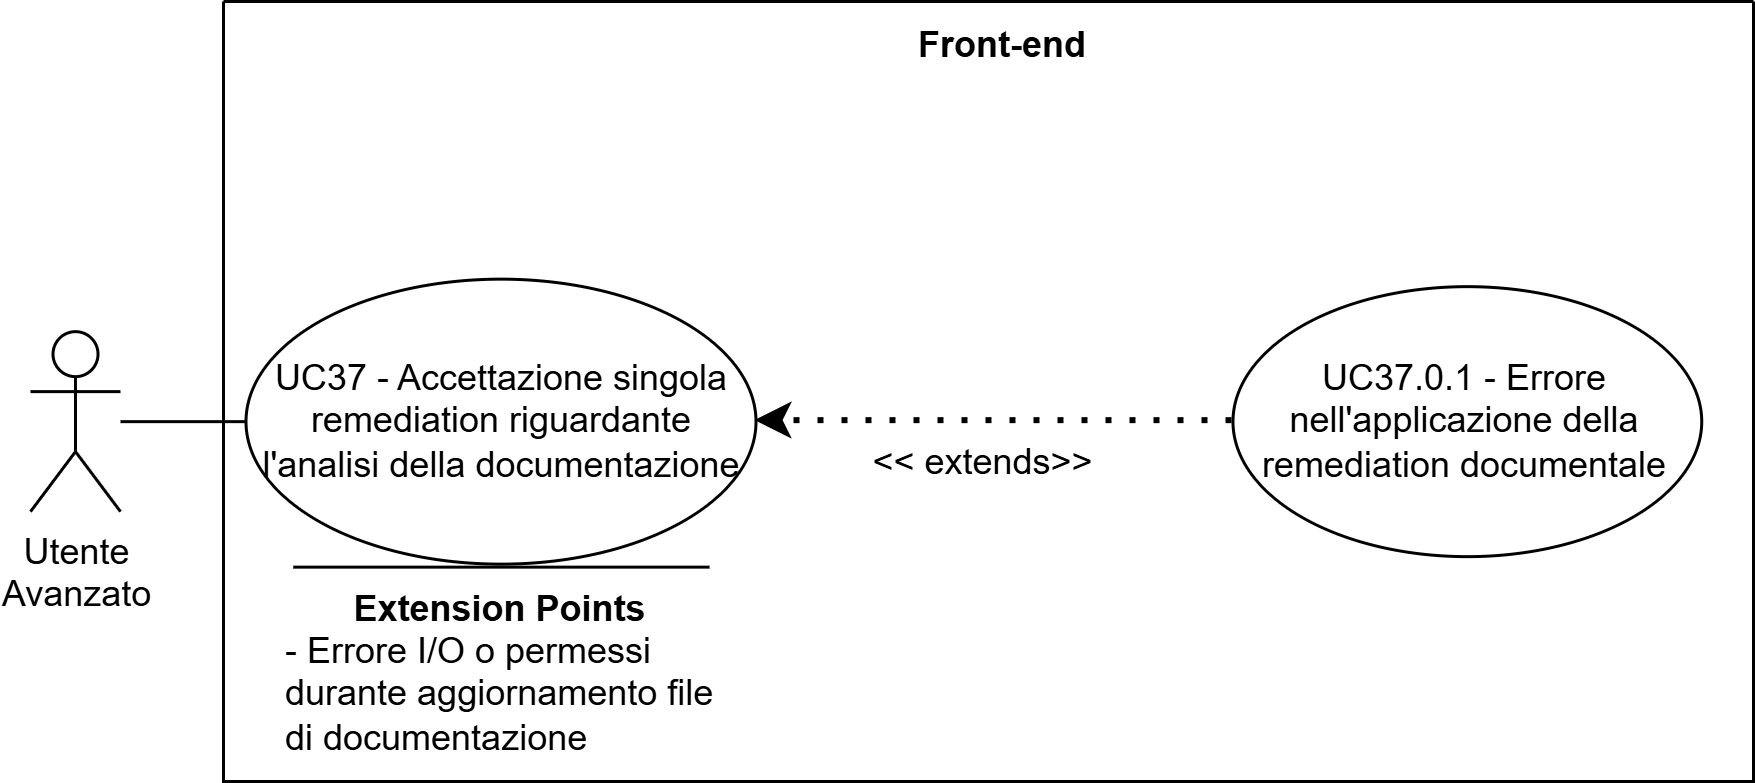

The diagram above was exported from draw.io. Its source (the exported page's mxGraphModel, read from the mxfile embedded in the PNG):
<mxGraphModel dx="1420" dy="790" grid="1" gridSize="10" guides="1" tooltips="1" connect="1" arrows="1" fold="1" page="1" pageScale="1" pageWidth="827" pageHeight="1169" math="0" shadow="0">
  <root>
    <mxCell id="0" />
    <mxCell id="1" parent="0" />
    <mxCell id="_Wek7FupVdbPlGDsHRKz-194" parent="1" style="swimlane;startSize=0;" value="" vertex="1">
      <mxGeometry height="260" width="510" x="400" y="290" as="geometry">
        <mxRectangle height="40" width="50" x="270" y="110" as="alternateBounds" />
      </mxGeometry>
    </mxCell>
    <mxCell id="_Wek7FupVdbPlGDsHRKz-195" parent="_Wek7FupVdbPlGDsHRKz-194" style="text;html=1;whiteSpace=wrap;strokeColor=none;fillColor=none;align=center;verticalAlign=middle;rounded=0;perimeterSpacing=1;fontStyle=1" value="Front-end" vertex="1">
      <mxGeometry height="30" width="60" x="230" as="geometry" />
    </mxCell>
    <mxCell id="_Wek7FupVdbPlGDsHRKz-196" parent="_Wek7FupVdbPlGDsHRKz-194" style="ellipse;whiteSpace=wrap;html=1;" value="UC37 - Accettazione singola remediation riguardante l'analisi della documentazione" vertex="1">
      <mxGeometry height="95" width="170" x="7.5" y="92.55" as="geometry" />
    </mxCell>
    <mxCell id="_Wek7FupVdbPlGDsHRKz-197" parent="_Wek7FupVdbPlGDsHRKz-194" style="ellipse;whiteSpace=wrap;html=1;" value="UC37.0.1 - Errore nell'applicazione della remediation documentale" vertex="1">
      <mxGeometry height="90" width="156.25" x="336.4966666950497" y="95.05241001674091" as="geometry" />
    </mxCell>
    <mxCell id="_Wek7FupVdbPlGDsHRKz-198" edge="1" parent="_Wek7FupVdbPlGDsHRKz-194" source="_Wek7FupVdbPlGDsHRKz-197" style="endArrow=classic;dashed=1;html=1;dashPattern=1 3;strokeWidth=2;rounded=0;strokeColor=default;curved=0;endFill=1;endSize=6;entryX=1;entryY=0.5;entryDx=0;entryDy=0;exitX=0;exitY=0.5;exitDx=0;exitDy=0;" target="_Wek7FupVdbPlGDsHRKz-196" value="">
      <mxGeometry height="50" relative="1" width="50" as="geometry">
        <mxPoint x="177.49999999999997" y="154.00000000000006" as="sourcePoint" />
        <mxPoint x="351.5" y="285.00000000000006" as="targetPoint" />
      </mxGeometry>
    </mxCell>
    <mxCell id="_Wek7FupVdbPlGDsHRKz-199" parent="_Wek7FupVdbPlGDsHRKz-194" style="text;html=1;whiteSpace=wrap;strokeColor=none;fillColor=none;align=center;verticalAlign=middle;rounded=0;" value="&amp;lt;&amp;lt; extends&amp;gt;&amp;gt;" vertex="1">
      <mxGeometry height="30" width="95" x="205.99999999999997" y="139.00000000000006" as="geometry" />
    </mxCell>
    <mxCell id="_Wek7FupVdbPlGDsHRKz-200" parent="_Wek7FupVdbPlGDsHRKz-194" style="shape=umlActor;verticalLabelPosition=bottom;verticalAlign=top;html=1;outlineConnect=0;" value="&lt;div&gt;Utente&lt;/div&gt;&lt;div&gt;&lt;span style=&quot;background-color: transparent; color: light-dark(rgb(0, 0, 0), rgb(255, 255, 255));&quot;&gt;Avanzato&lt;/span&gt;&lt;/div&gt;" vertex="1">
      <mxGeometry height="60" width="30" x="-64.32666669504985" y="110.04758998325906" as="geometry" />
    </mxCell>
    <mxCell id="_Wek7FupVdbPlGDsHRKz-201" edge="1" parent="_Wek7FupVdbPlGDsHRKz-194" source="_Wek7FupVdbPlGDsHRKz-200" style="endArrow=none;html=1;rounded=0;entryX=0;entryY=0.5;entryDx=0;entryDy=0;" target="_Wek7FupVdbPlGDsHRKz-196" value="">
      <mxGeometry height="50" relative="1" width="50" as="geometry">
        <mxPoint x="50.00333330495019" y="282.54758998325906" as="sourcePoint" />
        <mxPoint x="100.00333330495019" y="232.54758998325906" as="targetPoint" />
      </mxGeometry>
    </mxCell>
    <mxCell id="_Wek7FupVdbPlGDsHRKz-202" edge="1" parent="_Wek7FupVdbPlGDsHRKz-194" style="endArrow=none;html=1;rounded=0;" value="">
      <mxGeometry height="50" relative="1" width="50" as="geometry">
        <mxPoint x="162" y="188.55000000000018" as="sourcePoint" />
        <mxPoint x="23.25" y="188.55000000000018" as="targetPoint" />
      </mxGeometry>
    </mxCell>
    <mxCell id="_Wek7FupVdbPlGDsHRKz-203" parent="_Wek7FupVdbPlGDsHRKz-194" style="text;html=1;whiteSpace=wrap;strokeColor=none;fillColor=none;align=center;verticalAlign=middle;rounded=0;strokeWidth=5;" value="&lt;b&gt;Extension Points&lt;/b&gt;" vertex="1">
      <mxGeometry height="30" width="115" x="35" y="187.55000000000018" as="geometry" />
    </mxCell>
    <mxCell id="_Wek7FupVdbPlGDsHRKz-204" parent="_Wek7FupVdbPlGDsHRKz-194" style="text;html=1;whiteSpace=wrap;strokeColor=none;fillColor=none;align=left;verticalAlign=middle;rounded=0;" value="- Errore I/O o permessi durante aggiornamento file di documentazione&amp;nbsp;" vertex="1">
      <mxGeometry height="27.45" width="147" x="19" y="217.55" as="geometry" />
    </mxCell>
  </root>
</mxGraphModel>